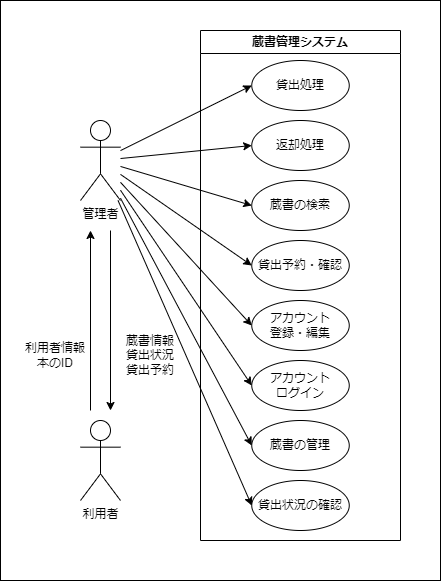

The diagram above was exported from draw.io. Its source (the exported page's mxGraphModel, read from the mxfile embedded in the PNG):
<mxGraphModel dx="936" dy="1005" grid="1" gridSize="10" guides="1" tooltips="1" connect="1" arrows="1" fold="1" page="1" pageScale="1" pageWidth="850" pageHeight="1100" background="#ffffff" math="0" shadow="0">
  <root>
    <mxCell id="0" />
    <mxCell id="1" parent="0" />
    <mxCell id="19" style="edgeStyle=none;html=1;entryX=0;entryY=0.5;entryDx=0;entryDy=0;strokeColor=#000000;fontColor=#000000;" parent="1" source="2" target="4" edge="1">
      <mxGeometry relative="1" as="geometry" />
    </mxCell>
    <mxCell id="20" style="edgeStyle=none;html=1;entryX=0;entryY=0.5;entryDx=0;entryDy=0;strokeColor=#000000;fontColor=#000000;" parent="1" source="2" target="5" edge="1">
      <mxGeometry relative="1" as="geometry" />
    </mxCell>
    <mxCell id="21" style="edgeStyle=none;html=1;entryX=0;entryY=0.5;entryDx=0;entryDy=0;strokeColor=#000000;fontColor=#000000;" parent="1" source="2" target="6" edge="1">
      <mxGeometry relative="1" as="geometry" />
    </mxCell>
    <mxCell id="23" style="edgeStyle=none;html=1;entryX=0;entryY=0.5;entryDx=0;entryDy=0;strokeColor=#000000;fontColor=#000000;" parent="1" source="2" target="7" edge="1">
      <mxGeometry relative="1" as="geometry" />
    </mxCell>
    <mxCell id="24" style="edgeStyle=none;html=1;entryX=0;entryY=0.5;entryDx=0;entryDy=0;strokeColor=#000000;fontColor=#000000;" parent="1" source="2" target="9" edge="1">
      <mxGeometry relative="1" as="geometry" />
    </mxCell>
    <mxCell id="25" style="edgeStyle=none;html=1;entryX=0;entryY=0.5;entryDx=0;entryDy=0;strokeColor=#000000;fontColor=#000000;" parent="1" source="2" target="10" edge="1">
      <mxGeometry relative="1" as="geometry" />
    </mxCell>
    <mxCell id="30" style="edgeStyle=none;html=1;entryX=0;entryY=0.5;entryDx=0;entryDy=0;strokeColor=#000000;fontColor=#000000;" parent="1" source="2" target="13" edge="1">
      <mxGeometry relative="1" as="geometry" />
    </mxCell>
    <mxCell id="33" style="edgeStyle=none;html=1;entryX=0;entryY=0.5;entryDx=0;entryDy=0;strokeColor=#000000;fontColor=#000000;" parent="1" source="2" target="32" edge="1">
      <mxGeometry relative="1" as="geometry" />
    </mxCell>
    <mxCell id="2" value="&lt;font color=&quot;#000000&quot;&gt;管理者&lt;/font&gt;" style="shape=umlActor;verticalLabelPosition=bottom;verticalAlign=top;html=1;outlineConnect=0;fillColor=none;strokeColor=#000000;" parent="1" vertex="1">
      <mxGeometry x="80" y="140" width="40" height="80" as="geometry" />
    </mxCell>
    <mxCell id="3" value="&lt;font color=&quot;#000000&quot;&gt;蔵書管理システム&lt;/font&gt;" style="swimlane;whiteSpace=wrap;html=1;strokeColor=#000000;fillColor=none;" parent="1" vertex="1">
      <mxGeometry x="200" y="50" width="200" height="510" as="geometry" />
    </mxCell>
    <mxCell id="4" value="貸出処理" style="ellipse;whiteSpace=wrap;html=1;strokeColor=#000000;fontColor=#000000;fillColor=none;" parent="3" vertex="1">
      <mxGeometry x="51.25" y="30" width="97.5" height="50" as="geometry" />
    </mxCell>
    <mxCell id="5" value="返却処理" style="ellipse;whiteSpace=wrap;html=1;strokeColor=#000000;fontColor=#000000;fillColor=none;" parent="3" vertex="1">
      <mxGeometry x="51.25" y="90" width="97.5" height="50" as="geometry" />
    </mxCell>
    <mxCell id="6" value="蔵書の検索" style="ellipse;whiteSpace=wrap;html=1;strokeColor=#000000;fontColor=#000000;fillColor=none;" parent="3" vertex="1">
      <mxGeometry x="51.25" y="150" width="97.5" height="50" as="geometry" />
    </mxCell>
    <mxCell id="7" value="貸出予約・確認" style="ellipse;whiteSpace=wrap;html=1;strokeColor=#000000;fontColor=#000000;fillColor=none;" parent="3" vertex="1">
      <mxGeometry x="51.25" y="210" width="97.5" height="50" as="geometry" />
    </mxCell>
    <mxCell id="9" value="アカウント&lt;br&gt;登録・編集" style="ellipse;whiteSpace=wrap;html=1;strokeColor=#000000;fontColor=#000000;fillColor=none;" parent="3" vertex="1">
      <mxGeometry x="51.25" y="270" width="97.5" height="50" as="geometry" />
    </mxCell>
    <mxCell id="10" value="アカウント&lt;br&gt;ログイン" style="ellipse;whiteSpace=wrap;html=1;strokeColor=#000000;fontColor=#000000;fillColor=none;" parent="3" vertex="1">
      <mxGeometry x="51.25" y="330" width="97.5" height="50" as="geometry" />
    </mxCell>
    <mxCell id="13" value="蔵書の管理" style="ellipse;whiteSpace=wrap;html=1;strokeColor=#000000;fontColor=#000000;fillColor=none;" parent="3" vertex="1">
      <mxGeometry x="51.25" y="390" width="97.5" height="50" as="geometry" />
    </mxCell>
    <mxCell id="32" value="貸出状況の確認" style="ellipse;whiteSpace=wrap;html=1;strokeColor=#000000;fontColor=#000000;fillColor=none;" parent="3" vertex="1">
      <mxGeometry x="51.25" y="450" width="97.5" height="50" as="geometry" />
    </mxCell>
    <mxCell id="37" value="&lt;font color=&quot;#000000&quot;&gt;利用者&lt;/font&gt;" style="shape=umlActor;verticalLabelPosition=bottom;verticalAlign=top;html=1;outlineConnect=0;fillColor=none;strokeColor=#000000;" parent="1" vertex="1">
      <mxGeometry x="80" y="440" width="40" height="80" as="geometry" />
    </mxCell>
    <mxCell id="47" value="" style="endArrow=classic;html=1;strokeColor=#000000;fontColor=#000000;" parent="1" edge="1">
      <mxGeometry width="50" height="50" relative="1" as="geometry">
        <mxPoint x="90" y="430" as="sourcePoint" />
        <mxPoint x="90" y="250" as="targetPoint" />
      </mxGeometry>
    </mxCell>
    <mxCell id="48" value="" style="endArrow=classic;html=1;strokeColor=#000000;fontColor=#000000;" parent="1" edge="1">
      <mxGeometry width="50" height="50" relative="1" as="geometry">
        <mxPoint x="110" y="250" as="sourcePoint" />
        <mxPoint x="110" y="430" as="targetPoint" />
      </mxGeometry>
    </mxCell>
    <mxCell id="52" value="利用者情報&lt;br&gt;本のID" style="text;html=1;strokeColor=none;fillColor=none;align=center;verticalAlign=middle;whiteSpace=wrap;rounded=0;fontColor=#000000;" parent="1" vertex="1">
      <mxGeometry x="20" y="360" width="70" height="30" as="geometry" />
    </mxCell>
    <mxCell id="53" value="蔵書情報&lt;br&gt;貸出状況&lt;br&gt;貸出予約" style="text;html=1;strokeColor=none;fillColor=none;align=center;verticalAlign=middle;whiteSpace=wrap;rounded=0;fontColor=#000000;" parent="1" vertex="1">
      <mxGeometry x="120" y="360" width="60" height="30" as="geometry" />
    </mxCell>
    <mxCell id="55" value="" style="rounded=0;whiteSpace=wrap;html=1;fillColor=none;" vertex="1" parent="1">
      <mxGeometry y="20" width="440" height="580" as="geometry" />
    </mxCell>
  </root>
</mxGraphModel>